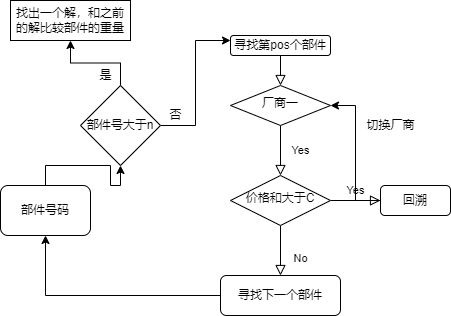

The diagram above was exported from draw.io. Its source (the exported page's mxGraphModel, read from the mxfile embedded in the PNG):
<mxGraphModel dx="976" dy="689" grid="1" gridSize="10" guides="1" tooltips="1" connect="1" arrows="1" fold="1" page="1" pageScale="1" pageWidth="827" pageHeight="1169" math="0" shadow="0">
  <root>
    <mxCell id="WIyWlLk6GJQsqaUBKTNV-0" />
    <mxCell id="WIyWlLk6GJQsqaUBKTNV-1" parent="WIyWlLk6GJQsqaUBKTNV-0" />
    <mxCell id="WIyWlLk6GJQsqaUBKTNV-2" value="" style="rounded=0;html=1;jettySize=auto;orthogonalLoop=1;fontSize=11;endArrow=block;endFill=0;endSize=8;strokeWidth=1;shadow=0;labelBackgroundColor=none;edgeStyle=orthogonalEdgeStyle;" parent="WIyWlLk6GJQsqaUBKTNV-1" source="WIyWlLk6GJQsqaUBKTNV-3" target="WIyWlLk6GJQsqaUBKTNV-6" edge="1">
      <mxGeometry relative="1" as="geometry" />
    </mxCell>
    <mxCell id="WIyWlLk6GJQsqaUBKTNV-3" value="寻找第pos个部件" style="rounded=1;whiteSpace=wrap;html=1;fontSize=12;glass=0;strokeWidth=1;shadow=0;" parent="WIyWlLk6GJQsqaUBKTNV-1" vertex="1">
      <mxGeometry x="400" y="295" width="100" height="20" as="geometry" />
    </mxCell>
    <mxCell id="WIyWlLk6GJQsqaUBKTNV-4" value="Yes" style="rounded=0;html=1;jettySize=auto;orthogonalLoop=1;fontSize=11;endArrow=block;endFill=0;endSize=8;strokeWidth=1;shadow=0;labelBackgroundColor=none;edgeStyle=orthogonalEdgeStyle;" parent="WIyWlLk6GJQsqaUBKTNV-1" source="WIyWlLk6GJQsqaUBKTNV-6" target="WIyWlLk6GJQsqaUBKTNV-10" edge="1">
      <mxGeometry y="20" relative="1" as="geometry">
        <mxPoint as="offset" />
      </mxGeometry>
    </mxCell>
    <mxCell id="WIyWlLk6GJQsqaUBKTNV-6" value="厂商一" style="rhombus;whiteSpace=wrap;html=1;shadow=0;fontFamily=Helvetica;fontSize=12;align=center;strokeWidth=1;spacing=6;spacingTop=-4;" parent="WIyWlLk6GJQsqaUBKTNV-1" vertex="1">
      <mxGeometry x="400" y="345" width="100" height="40" as="geometry" />
    </mxCell>
    <mxCell id="WIyWlLk6GJQsqaUBKTNV-8" value="No" style="rounded=0;html=1;jettySize=auto;orthogonalLoop=1;fontSize=11;endArrow=block;endFill=0;endSize=8;strokeWidth=1;shadow=0;labelBackgroundColor=none;edgeStyle=orthogonalEdgeStyle;" parent="WIyWlLk6GJQsqaUBKTNV-1" source="WIyWlLk6GJQsqaUBKTNV-10" target="WIyWlLk6GJQsqaUBKTNV-11" edge="1">
      <mxGeometry x="0.3333" y="20" relative="1" as="geometry">
        <mxPoint as="offset" />
      </mxGeometry>
    </mxCell>
    <mxCell id="WIyWlLk6GJQsqaUBKTNV-9" value="Yes" style="edgeStyle=orthogonalEdgeStyle;rounded=0;html=1;jettySize=auto;orthogonalLoop=1;fontSize=11;endArrow=block;endFill=0;endSize=8;strokeWidth=1;shadow=0;labelBackgroundColor=none;" parent="WIyWlLk6GJQsqaUBKTNV-1" source="WIyWlLk6GJQsqaUBKTNV-10" target="WIyWlLk6GJQsqaUBKTNV-12" edge="1">
      <mxGeometry y="10" relative="1" as="geometry">
        <mxPoint as="offset" />
      </mxGeometry>
    </mxCell>
    <mxCell id="WIyWlLk6GJQsqaUBKTNV-10" value="价格和大于C" style="rhombus;whiteSpace=wrap;html=1;shadow=0;fontFamily=Helvetica;fontSize=12;align=center;strokeWidth=1;spacing=6;spacingTop=-4;" parent="WIyWlLk6GJQsqaUBKTNV-1" vertex="1">
      <mxGeometry x="400" y="435" width="100" height="50" as="geometry" />
    </mxCell>
    <mxCell id="nfC70l_4AG8ZaJi_yKuX-4" style="edgeStyle=orthogonalEdgeStyle;rounded=0;orthogonalLoop=1;jettySize=auto;html=1;entryX=0.5;entryY=1;entryDx=0;entryDy=0;" edge="1" parent="WIyWlLk6GJQsqaUBKTNV-1" source="WIyWlLk6GJQsqaUBKTNV-11" target="nfC70l_4AG8ZaJi_yKuX-3">
      <mxGeometry relative="1" as="geometry" />
    </mxCell>
    <mxCell id="WIyWlLk6GJQsqaUBKTNV-11" value="寻找下一个部件" style="rounded=1;whiteSpace=wrap;html=1;fontSize=12;glass=0;strokeWidth=1;shadow=0;" parent="WIyWlLk6GJQsqaUBKTNV-1" vertex="1">
      <mxGeometry x="390" y="535" width="120" height="40" as="geometry" />
    </mxCell>
    <mxCell id="nfC70l_4AG8ZaJi_yKuX-0" style="edgeStyle=orthogonalEdgeStyle;rounded=0;orthogonalLoop=1;jettySize=auto;html=1;entryX=1;entryY=0.5;entryDx=0;entryDy=0;" edge="1" parent="WIyWlLk6GJQsqaUBKTNV-1" source="WIyWlLk6GJQsqaUBKTNV-12" target="WIyWlLk6GJQsqaUBKTNV-6">
      <mxGeometry relative="1" as="geometry" />
    </mxCell>
    <mxCell id="WIyWlLk6GJQsqaUBKTNV-12" value="回溯" style="rounded=1;whiteSpace=wrap;html=1;fontSize=12;glass=0;strokeWidth=1;shadow=0;" parent="WIyWlLk6GJQsqaUBKTNV-1" vertex="1">
      <mxGeometry x="550" y="445" width="70" height="30" as="geometry" />
    </mxCell>
    <mxCell id="nfC70l_4AG8ZaJi_yKuX-1" value="切换厂商" style="text;html=1;align=center;verticalAlign=middle;resizable=0;points=[];autosize=1;strokeColor=none;fillColor=none;" vertex="1" parent="WIyWlLk6GJQsqaUBKTNV-1">
      <mxGeometry x="530" y="375" width="60" height="20" as="geometry" />
    </mxCell>
    <mxCell id="nfC70l_4AG8ZaJi_yKuX-9" style="edgeStyle=orthogonalEdgeStyle;rounded=0;orthogonalLoop=1;jettySize=auto;html=1;" edge="1" parent="WIyWlLk6GJQsqaUBKTNV-1" source="nfC70l_4AG8ZaJi_yKuX-3" target="nfC70l_4AG8ZaJi_yKuX-6">
      <mxGeometry relative="1" as="geometry" />
    </mxCell>
    <mxCell id="nfC70l_4AG8ZaJi_yKuX-3" value="部件号码" style="rounded=1;whiteSpace=wrap;html=1;" vertex="1" parent="WIyWlLk6GJQsqaUBKTNV-1">
      <mxGeometry x="170" y="445" width="90" height="50" as="geometry" />
    </mxCell>
    <mxCell id="nfC70l_4AG8ZaJi_yKuX-7" style="edgeStyle=orthogonalEdgeStyle;rounded=0;orthogonalLoop=1;jettySize=auto;html=1;entryX=0;entryY=0.25;entryDx=0;entryDy=0;" edge="1" parent="WIyWlLk6GJQsqaUBKTNV-1" source="nfC70l_4AG8ZaJi_yKuX-6" target="WIyWlLk6GJQsqaUBKTNV-3">
      <mxGeometry relative="1" as="geometry" />
    </mxCell>
    <mxCell id="nfC70l_4AG8ZaJi_yKuX-10" style="edgeStyle=orthogonalEdgeStyle;rounded=0;orthogonalLoop=1;jettySize=auto;html=1;entryX=0.5;entryY=1;entryDx=0;entryDy=0;" edge="1" parent="WIyWlLk6GJQsqaUBKTNV-1" source="nfC70l_4AG8ZaJi_yKuX-6" target="nfC70l_4AG8ZaJi_yKuX-11">
      <mxGeometry relative="1" as="geometry">
        <mxPoint x="260" y="200" as="targetPoint" />
      </mxGeometry>
    </mxCell>
    <mxCell id="nfC70l_4AG8ZaJi_yKuX-6" value="部件号大于n" style="rhombus;whiteSpace=wrap;html=1;" vertex="1" parent="WIyWlLk6GJQsqaUBKTNV-1">
      <mxGeometry x="250" y="345" width="80" height="80" as="geometry" />
    </mxCell>
    <mxCell id="nfC70l_4AG8ZaJi_yKuX-8" value="否" style="text;html=1;align=center;verticalAlign=middle;resizable=0;points=[];autosize=1;strokeColor=none;fillColor=none;" vertex="1" parent="WIyWlLk6GJQsqaUBKTNV-1">
      <mxGeometry x="330" y="365" width="30" height="20" as="geometry" />
    </mxCell>
    <mxCell id="nfC70l_4AG8ZaJi_yKuX-11" value="找出一个解，和之前的解比较部件的重量" style="whiteSpace=wrap;html=1;" vertex="1" parent="WIyWlLk6GJQsqaUBKTNV-1">
      <mxGeometry x="180" y="260" width="120" height="40" as="geometry" />
    </mxCell>
    <mxCell id="nfC70l_4AG8ZaJi_yKuX-12" value="是" style="text;html=1;align=center;verticalAlign=middle;resizable=0;points=[];autosize=1;strokeColor=none;fillColor=none;" vertex="1" parent="WIyWlLk6GJQsqaUBKTNV-1">
      <mxGeometry x="260" y="325" width="30" height="20" as="geometry" />
    </mxCell>
  </root>
</mxGraphModel>